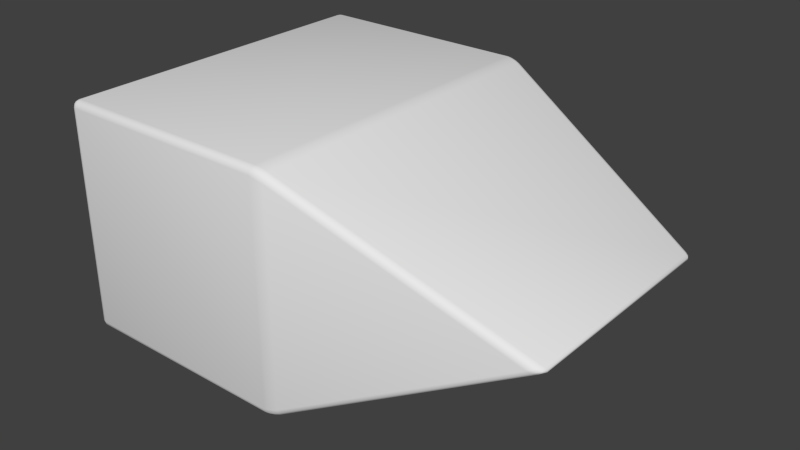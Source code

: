 # Source: SquidShip.blend  (saved by Blender 2.75.0; exported with 4.5.12 LTS)
import bpy
from mathutils import Matrix  # noqa: F401  (used for matrix-valued properties, if any)

bpy.ops.wm.read_factory_settings(use_empty=True)
scene = bpy.context.scene
scene.name = 'Scene'

# ---- collections
col_collection_1 = bpy.data.collections.new('Collection 1'); scene.collection.children.link(col_collection_1)

# ---- materials (node trees are filled in below, after node groups)
mat_material = bpy.data.materials.new('Material')
mat_material.alpha_threshold = 0.0
mat_material.use_transparent_shadow = False
mat_material.roughness = 0.5
mat_material.line_color = (0.0, 0.0, 0.0, 1.0)

# ---- material node trees

# ---- world
world_world = bpy.data.worlds.new('World'); scene.world = world_world
world_world.color = (0.05088, 0.05088, 0.05088)
world_world.use_sun_shadow = False
world_world.sun_shadow_jitter_overblur = 0.0
world_world.cycles.sampling_method = 'MANUAL'
world_world.cycles.sample_map_resolution = 256

# ---- meshes
me_cube = bpy.data.meshes.new('Cube')
me_cube.from_pydata([(-5.96e-08, -0.375, -0.25), (5.96e-08, 0.375, -0.25), (0.5, 0.25, 0.0), (0.5, -0.25, 0.0), (-2.98e-07, -0.375, 0.25), (4.172e-07, 0.375, 0.25), (-0.5, -0.375, -0.25), (-0.5, 0.375, -0.25), (-0.5, -0.375, 0.25), (-0.5, 0.375, 0.25)], [], [(0, 1, 2, 3), (4, 5, 9, 8), (4, 3, 2, 5), (1, 5, 2), (4, 0, 3), (6, 8, 9, 7), (5, 1, 7, 9), (0, 4, 8, 6), (1, 0, 6, 7)])
me_cube.polygons.foreach_set('use_smooth', [True] * 9)
me_cube.materials.append(mat_material)
me_cube.use_remesh_preserve_volume = False
me_cube.use_remesh_preserve_attributes = False
me_cube.use_mirror_vertex_groups = False
me_cube.update()

# ---- objects
ob_squidship = bpy.data.objects.new('SquidShip', me_cube)

# ---- transforms, parenting, visibility, modifiers, constraints
ob_squidship.location = (0.0, 0.0, 0.0)
ob_squidship.lock_rotations_4d = False
ob_squidship.empty_display_type = 'ARROWS'
ob_squidship.lineart.crease_threshold = 0.0
_m = ob_squidship.modifiers.new('Bevel', 'BEVEL')
_m.width = 0.015
_m.width_pct = 0.015
_m.segments = 3
_m.limit_method = 'NONE'
_m.spread = 0.0

# ---- collection membership
col_collection_1.objects.link(ob_squidship)

# ---- scene / render settings (as saved in the file)
scene.frame_start = 1; scene.frame_end = 250; scene.frame_set(1)
scene.render.engine = 'BLENDER_EEVEE_NEXT'
scene.render.resolution_percentage = 50
scene.render.dither_intensity = 0.0
scene.cycles.use_denoising = False
scene.cycles.samples = 10
scene.cycles.sampling_pattern = 'TABULATED_SOBOL'
scene.cycles.light_sampling_threshold = 0.0
scene.cycles.use_adaptive_sampling = False
scene.cycles.use_light_tree = False
scene.cycles.blur_glossy = 0.0
scene.cycles.pixel_filter_type = 'GAUSSIAN'
scene.cycles.sample_clamp_indirect = 0.0
scene.view_settings.view_transform = 'Standard'
bpy.context.view_layer.update()

# ---- added for rendering (the .blend has no active camera and no usable light): camera, sun
cam_auto = bpy.data.cameras.new('AutoCamera')
cam_auto.lens = 50.0
cam_auto.sensor_width = 36.0
cam_auto.clip_end = 1000.0
ob_auto_camera = bpy.data.objects.new('AutoCamera', cam_auto)
scene.collection.objects.link(ob_auto_camera)
ob_auto_camera.location = (1.23694, -1.48872, 0.992481)
ob_auto_camera.rotation_euler = (1.09748, -7.21219e-08, 0.694738)
scene.camera = ob_auto_camera
light_auto_sun = bpy.data.lights.new('AutoSun', 'SUN')
light_auto_sun.energy = 3.0
light_auto_sun.angle = 0.0523599
ob_auto_sun = bpy.data.objects.new('AutoSun', light_auto_sun)
scene.collection.objects.link(ob_auto_sun)
ob_auto_sun.rotation_euler = (0.872665, 0.174533, 0.523599)
bpy.context.view_layer.update()
